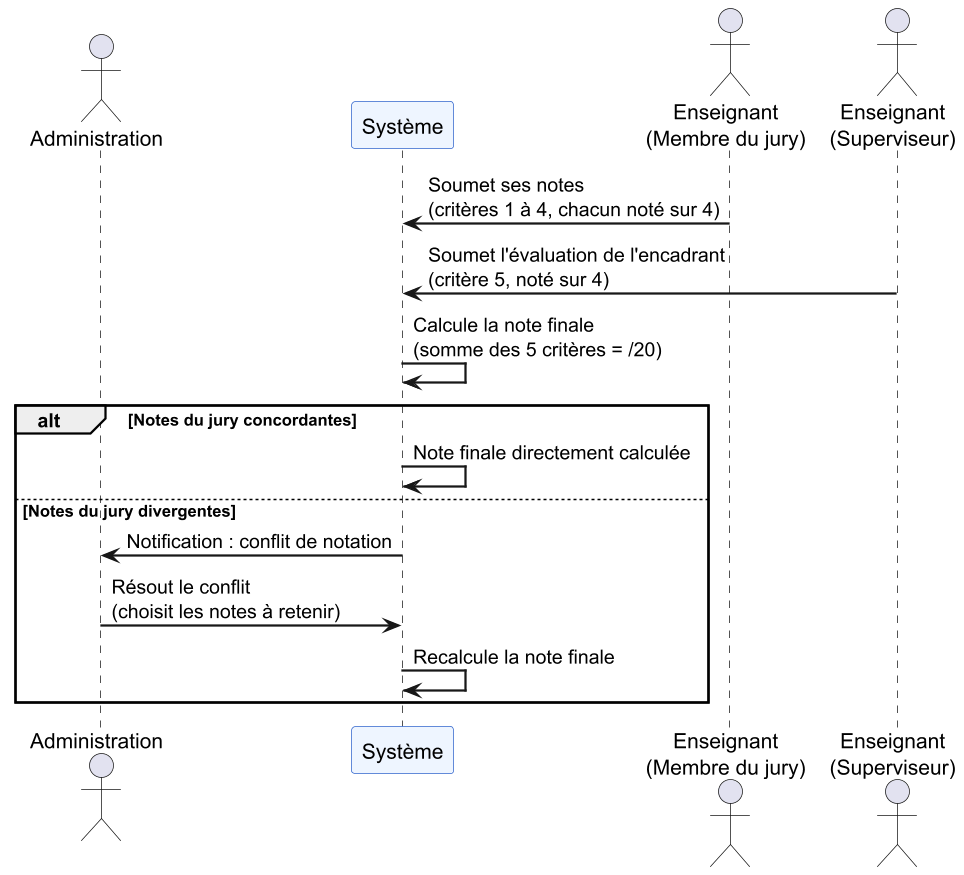

The diagram above was rendered by PlantUML. Its source (embedded in the PNG):
@startuml
scale 1.5
skinparam sequenceArrowThickness 1.5
skinparam sequenceParticipantBackgroundColor #EEF5FF
skinparam sequenceParticipantBorderColor #3366CC

actor "Administration" as A
participant "Système" as S
actor "Enseignant\n(Membre du jury)" as J
actor "Enseignant\n(Superviseur)" as T

J -> S : Soumet ses notes\n(critères 1 à 4, chacun noté sur 4)
T -> S : Soumet l'évaluation de l'encadrant\n(critère 5, noté sur 4)

S -> S : Calcule la note finale\n(somme des 5 critères = /20)

alt Notes du jury concordantes
  S -> S : Note finale directement calculée
else Notes du jury divergentes
  S -> A : Notification : conflit de notation
  A -> S : Résout le conflit\n(choisit les notes à retenir)
  S -> S : Recalcule la note finale
end
@enduml